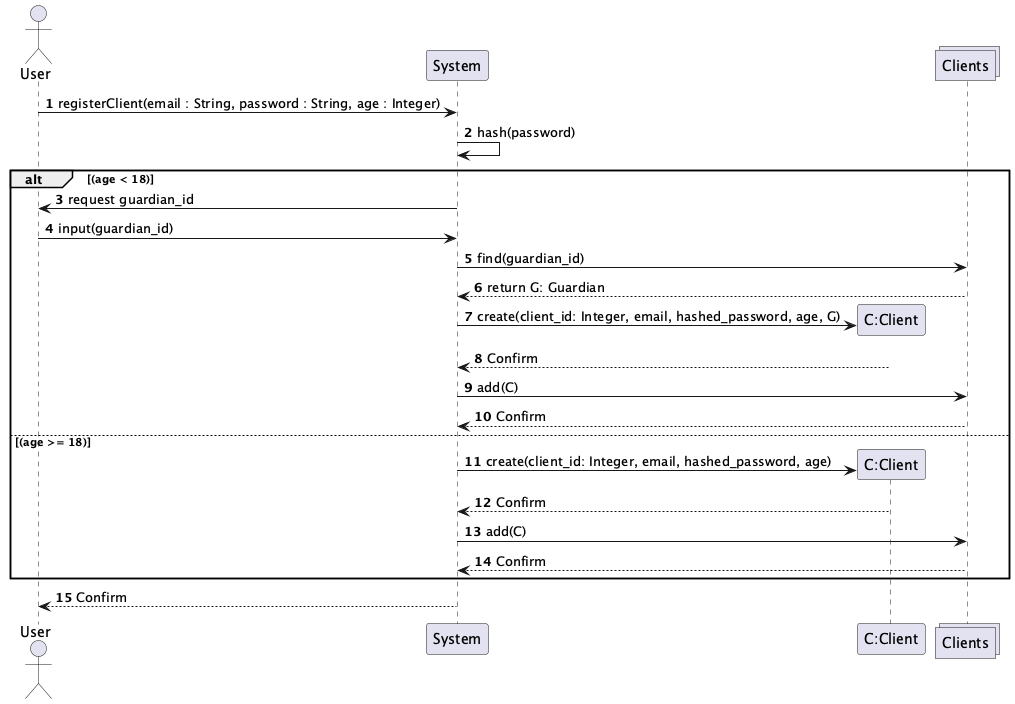

The diagram above was rendered by PlantUML. Its source (embedded in the PNG):
@startuml
actor User
participant System
participant "C:Client"
collections Clients

autonumber

User -> System : registerClient(email : String, password : String, age : Integer)
System -> System : hash(password)

alt (age < 18)
    System -> User : request guardian_id
    User -> System : input(guardian_id)
    System -> Clients : find(guardian_id)
    Clients --> System : return G: Guardian
    System -> "C:Client" ** : create(client_id: Integer, email, hashed_password, age, G)
    "C:Client" --> System : Confirm
    System -> Clients : add(C)
    Clients --> System : Confirm
else (age >= 18)
    System -> "C:Client" ** : create(client_id: Integer, email, hashed_password, age)
    "C:Client" --> System : Confirm
    System -> Clients : add(C)
    Clients --> System : Confirm
end

System --> User : Confirm

@enduml